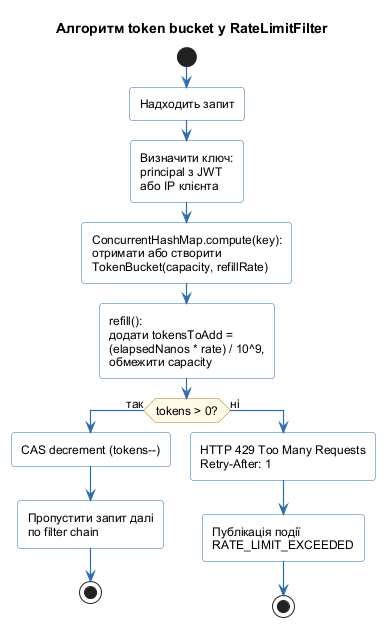

The diagram above was rendered by PlantUML. Its source (embedded in the PNG):
@startuml rate_limit
!pragma layout smetana
skinparam backgroundColor #FFFFFF
skinparam shadowing false
skinparam defaultFontName "Arial"
skinparam defaultFontSize 12
skinparam roundCorner 6
skinparam linetype ortho
skinparam activityBackgroundColor #FFFFFF
skinparam activityBorderColor #2B6CB0
skinparam activityDiamondBackgroundColor #FFFAE7
skinparam activityDiamondBorderColor #B7791F
skinparam arrowColor #2B6CB0
skinparam arrowThickness 1.2

title Алгоритм token bucket у RateLimitFilter

start
:Надходить запит;
:Визначити ключ:\nprincipal з JWT\nабо IP клієнта;
:ConcurrentHashMap.compute(key):\nотримати або створити\nTokenBucket(capacity, refillRate);
:refill():\nдодати tokensToAdd =\n(elapsedNanos * rate) / 10^9,\nобмежити capacity;
if (tokens > 0?) then (так)
  :CAS decrement (tokens--);
  :Пропустити запит далі\nпо filter chain;
  stop
else (ні)
  :HTTP 429 Too Many Requests\nRetry-After: 1;
  :Публікація події\nRATE_LIMIT_EXCEEDED;
  stop
endif
@enduml